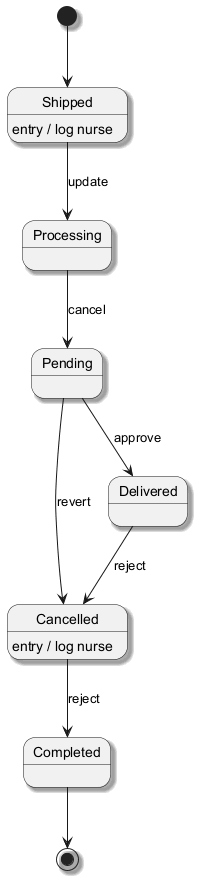

The diagram above was rendered by PlantUML. Its source (embedded in the PNG):
@startuml
skinparam shadowing true
[*] --> Shipped
Shipped --> Processing : update
Shipped : entry / log nurse
Processing --> Pending : cancel
Pending --> Delivered : approve
Delivered --> Cancelled : reject
Cancelled --> Completed : reject
Cancelled : entry / log nurse
Pending --> Cancelled : revert
Completed --> [*]
@enduml